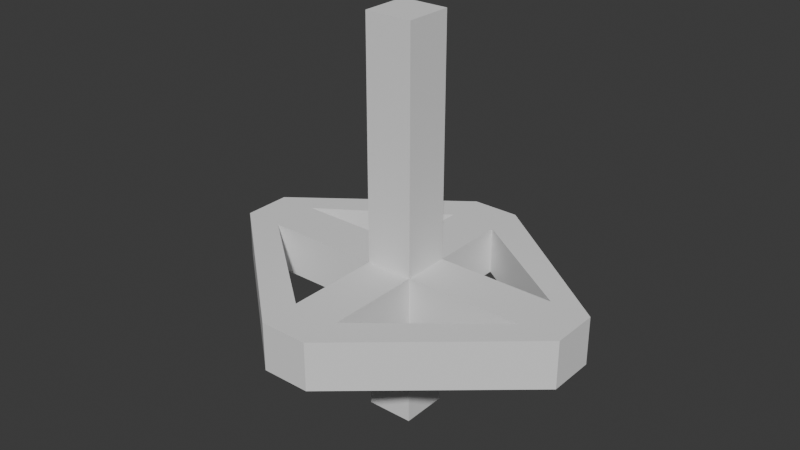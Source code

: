 # Source: ODP.blend  (saved by Blender 4.5.90; exported with 4.5.12 LTS)
import bpy
from mathutils import Matrix  # noqa: F401  (used for matrix-valued properties, if any)

bpy.ops.wm.read_factory_settings(use_empty=True)
scene = bpy.context.scene
scene.name = 'Scene'

# ---- collections
col_collection = bpy.data.collections.new('Collection'); scene.collection.children.link(col_collection)

# ---- world
world_world = bpy.data.worlds.new('World'); scene.world = world_world
world_world.use_nodes = True; world_world.node_tree.nodes.clear()
_N = world_world.node_tree.nodes; _L = world_world.node_tree.links
n0 = _N.new('ShaderNodeOutputWorld'); n0.name = 'World Output'; n0.location = (200, 100)
n1 = _N.new('ShaderNodeBackground'); n1.name = 'Background'; n1.location = (-200, 100)
n1.inputs[0].default_value = (0.05088, 0.05088, 0.05088, 1.0)
_L.new(n1.outputs[0], n0.inputs[0])
n0.is_active_output = True
world_world.color = (0.05088, 0.05088, 0.05088)
world_world.sun_shadow_jitter_overblur = 0.0

# ---- meshes
me_cube_001 = bpy.data.meshes.new('Cube.001')
me_cube_001.from_pydata([(-0.6046, -0.6046, -0.6046), (-0.6046, -0.6046, 0.6046), (-0.6046, 0.6046, -0.6046), (-0.6046, 0.6046, 0.6046), (0.6046, -0.6046, -0.6046), (0.6046, -0.6046, 0.6046), (0.6046, 0.6046, -0.6046), (0.6046, 0.6046, 0.6046), (-0.6046, -0.6046, 6.605), (-0.6046, 0.6046, 6.605), (0.6046, 0.6046, 6.605), (0.6046, -0.6046, 6.605), (-0.6046, 0.6046, -3.365), (-0.6046, -0.6046, -3.365), (0.6046, 0.6046, -3.365), (0.6046, -0.6046, -3.365), (-0.6046, 2.605, 0.6046), (-0.6046, 2.605, -0.6046), (0.6046, 2.605, -0.6046), (0.6046, 2.605, 0.6046), (-3.605, 0.6046, -0.6046), (-3.605, -0.6046, -0.6046), (-3.605, -0.6046, 0.6046), (-3.605, 0.6046, 0.6046), (3.605, 0.6046, 0.6046), (3.605, 0.6046, -0.6046), (3.605, -0.6046, -0.6046), (3.605, -0.6046, 0.6046), (-0.6046, -3.022, -0.6046), (-0.6046, -3.022, 0.6046), (0.6046, -3.022, 0.6046), (0.6046, -3.022, -0.6046), (-4.605, 0.6046, -0.6046), (-4.605, -0.6046, -0.6046), (-4.605, -0.6046, 0.6046), (-4.605, 0.6046, 0.6046), (-0.6046, -4.022, -0.6046), (-0.6046, -4.022, 0.6046), (0.6046, -4.022, 0.6046), (0.6046, -4.022, -0.6046), (-0.6046, 3.605, 0.6046), (-0.6046, 3.605, -0.6046), (0.6046, 3.605, -0.6046), (0.6046, 3.605, 0.6046), (4.605, 0.6046, 0.6046), (4.605, 0.6046, -0.6046), (4.605, -0.6046, -0.6046), (4.605, -0.6046, 0.6046)], [], [(1, 3, 23, 22), (7, 6, 18, 19), (7, 5, 27, 24), (5, 1, 29, 30), (2, 6, 14, 12), (5, 7, 10, 11), (10, 9, 8, 11), (3, 1, 8, 9), (1, 5, 11, 8), (7, 3, 9, 10), (12, 14, 15, 13), (0, 2, 12, 13), (6, 4, 15, 14), (4, 0, 13, 15), (32, 35, 40, 41), (6, 2, 17, 18), (3, 7, 19, 16), (2, 3, 16, 17), (32, 41, 17, 20), (2, 0, 21, 20), (3, 2, 20, 23), (0, 1, 22, 21), (24, 27, 47, 44), (6, 7, 24, 25), (5, 4, 26, 27), (4, 6, 25, 26), (23, 16, 40, 35), (4, 5, 30, 31), (1, 0, 28, 29), (0, 4, 31, 28), (33, 34, 35, 32), (17, 16, 23, 20), (22, 23, 35, 34), (20, 21, 33, 32), (39, 38, 37, 36), (30, 29, 37, 38), (34, 33, 36, 37), (28, 31, 39, 36), (41, 40, 43, 42), (18, 17, 41, 42), (16, 19, 43, 40), (33, 21, 28, 36), (45, 44, 47, 46), (22, 34, 37, 29), (22, 29, 28, 21), (26, 25, 45, 46), (18, 25, 24, 19), (18, 42, 45, 25), (42, 43, 44, 45), (19, 24, 44, 43), (26, 31, 30, 27), (39, 31, 26, 46), (39, 46, 47, 38), (38, 47, 27, 30)])
_uv = me_cube_001.uv_layers.new(name='UVMap')
_uv.uv.foreach_set('vector', [0.625, 0.0, 0.625, 0.25, 0.625, 0.25, 0.625, 0.0, 0.625, 0.5, 0.375, 0.5, 0.375, 0.5, 0.625, 0.5, 0.625, 0.5, 0.625, 0.75, 0.625, 0.75, 0.625, 0.5, 0.625, 0.75, 0.625, 1.0, 0.625, 1.0, 0.625, 0.75, 0.375, 0.25, 0.375, 0.5, 0.375, 0.5, 0.375, 0.25, 0.625, 0.75, 0.625, 0.5, 0.625, 0.5, 0.625, 0.75, 0.625, 0.5, 0.875, 0.5, 0.875, 0.75, 0.625, 0.75, 0.625, 0.25, 0.625, 0.0, 0.625, 0.0, 0.625, 0.25, 0.625, 1.0, 0.625, 0.75, 0.625, 0.75, 0.625, 1.0, 0.625, 0.5, 0.625, 0.25, 0.625, 0.25, 0.625, 0.5, 0.125, 0.5, 0.375, 0.5, 0.375, 0.75, 0.125, 0.75, 0.375, 0.0, 0.375, 0.25, 0.375, 0.25, 0.375, 0.0, 0.375, 0.5, 0.375, 0.75, 0.375, 0.75, 0.375, 0.5, 0.375, 0.75, 0.375, 1.0, 0.375, 1.0, 0.375, 0.75, 0.375, 0.25, 0.625, 0.25, 0.625, 0.25, 0.375, 0.25, 0.375, 0.5, 0.375, 0.25, 0.375, 0.25, 0.375, 0.5, 0.625, 0.25, 0.625, 0.5, 0.625, 0.5, 0.625, 0.25, 0.375, 0.25, 0.625, 0.25, 0.625, 0.25, 0.375, 0.25, 0.375, 0.25, 0.375, 0.25, 0.375, 0.25, 0.375, 0.25, 0.375, 0.25, 0.375, 0.0, 0.375, 0.0, 0.375, 0.25, 0.625, 0.25, 0.375, 0.25, 0.375, 0.25, 0.625, 0.25, 0.375, 1.0, 0.625, 1.0, 0.625, 1.0, 0.375, 1.0, 0.625, 0.5, 0.625, 0.75, 0.625, 0.75, 0.625, 0.5, 0.375, 0.5, 0.625, 0.5, 0.625, 0.5, 0.375, 0.5, 0.625, 0.75, 0.375, 0.75, 0.375, 0.75, 0.625, 0.75, 0.375, 0.75, 0.375, 0.5, 0.375, 0.5, 0.375, 0.75, 0.625, 0.25, 0.625, 0.25, 0.625, 0.25, 0.625, 0.25, 0.375, 0.75, 0.625, 0.75, 0.625, 0.75, 0.375, 0.75, 0.625, 1.0, 0.375, 1.0, 0.375, 1.0, 0.625, 1.0, 0.375, 1.0, 0.375, 0.75, 0.375, 0.75, 0.375, 1.0, 0.375, 0.0, 0.625, 0.0, 0.625, 0.25, 0.375, 0.25, 0.375, 0.25, 0.625, 0.25, 0.625, 0.25, 0.375, 0.25, 0.625, 0.0, 0.625, 0.25, 0.625, 0.25, 0.625, 0.0, 0.375, 0.25, 0.375, 0.0, 0.375, 0.0, 0.375, 0.25, 0.375, 0.75, 0.625, 0.75, 0.625, 1.0, 0.375, 1.0, 0.625, 0.75, 0.625, 1.0, 0.625, 1.0, 0.625, 0.75, 0.625, 0.0, 0.375, 0.0, 0.375, 1.0, 0.625, 1.0, 0.375, 1.0, 0.375, 0.75, 0.375, 0.75, 0.375, 1.0, 0.375, 0.25, 0.625, 0.25, 0.625, 0.5, 0.375, 0.5, 0.375, 0.5, 0.375, 0.25, 0.375, 0.25, 0.375, 0.5, 0.625, 0.25, 0.625, 0.5, 0.625, 0.5, 0.625, 0.25, 0.375, 0.0, 0.375, 1.0, 0.375, 1.0, 0.375, 1.0, 0.375, 0.5, 0.625, 0.5, 0.625, 0.75, 0.375, 0.75, 0.625, 1.0, 0.625, 0.0, 0.625, 1.0, 0.625, 1.0, 0.625, 1.0, 0.625, 1.0, 0.375, 1.0, 0.375, 1.0, 0.375, 0.75, 0.375, 0.5, 0.375, 0.5, 0.375, 0.75, 0.375, 0.5, 0.375, 0.5, 0.625, 0.5, 0.625, 0.5, 0.375, 0.5, 0.375, 0.5, 0.375, 0.5, 0.375, 0.5, 0.375, 0.5, 0.625, 0.5, 0.625, 0.5, 0.375, 0.5, 0.625, 0.5, 0.625, 0.5, 0.625, 0.5, 0.625, 0.5, 0.375, 0.75, 0.375, 0.75, 0.625, 0.75, 0.625, 0.75, 0.375, 0.75, 0.375, 0.75, 0.375, 0.75, 0.375, 0.75, 0.375, 0.75, 0.375, 0.75, 0.625, 0.75, 0.625, 0.75, 0.625, 0.75, 0.625, 0.75, 0.625, 0.75, 0.625, 0.75])
me_cube_001.update()

# ---- objects
ob_cube = bpy.data.objects.new('Cube', me_cube_001)

# ---- transforms, parenting, visibility, modifiers, constraints
ob_cube.location = (0.0, 0.0, 0.0)

# ---- collection membership
col_collection.objects.link(ob_cube)

# ---- scene / render settings (as saved in the file)
scene.frame_start = 1; scene.frame_end = 250; scene.frame_set(1)
scene.render.engine = 'BLENDER_EEVEE_NEXT'
bpy.context.view_layer.update()

# ---- added for rendering (the .blend has no active camera and no usable light): camera, sun
cam_auto = bpy.data.cameras.new('AutoCamera')
cam_auto.lens = 50.0
cam_auto.sensor_width = 36.0
cam_auto.clip_end = 1000.0
ob_auto_camera = bpy.data.objects.new('AutoCamera', cam_auto)
scene.collection.objects.link(ob_auto_camera)
ob_auto_camera.location = (14.4041, -17.4937, 13.1431)
ob_auto_camera.rotation_euler = (1.09748, -7.21219e-08, 0.694738)
scene.camera = ob_auto_camera
light_auto_sun = bpy.data.lights.new('AutoSun', 'SUN')
light_auto_sun.energy = 3.0
light_auto_sun.angle = 0.0523599
ob_auto_sun = bpy.data.objects.new('AutoSun', light_auto_sun)
scene.collection.objects.link(ob_auto_sun)
ob_auto_sun.rotation_euler = (0.872665, 0.174533, 0.523599)
bpy.context.view_layer.update()
